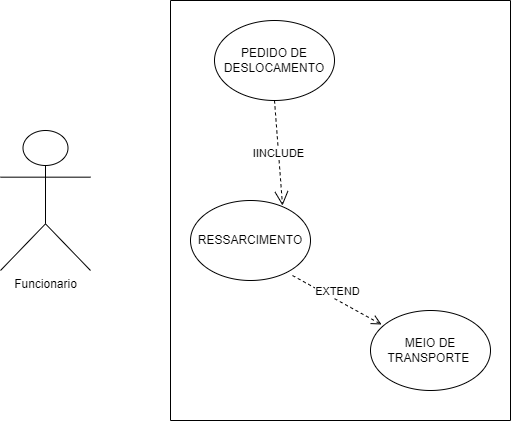

The diagram above was exported from draw.io. Its source (the exported page's mxGraphModel, read from the mxfile embedded in the PNG):
<mxGraphModel dx="880" dy="446" grid="1" gridSize="10" guides="1" tooltips="1" connect="1" arrows="1" fold="1" page="1" pageScale="1" pageWidth="827" pageHeight="1169" background="#ffffff" math="0" shadow="0">
  <root>
    <mxCell id="0" />
    <mxCell id="1" parent="0" />
    <mxCell id="amZyCQOU3svDdsJnqLIj-1" value="Funcionario" style="shape=umlActor;verticalLabelPosition=bottom;verticalAlign=top;html=1;outlineConnect=0;" vertex="1" parent="1">
      <mxGeometry x="80" y="150" width="90" height="140" as="geometry" />
    </mxCell>
    <mxCell id="amZyCQOU3svDdsJnqLIj-10" value="" style="swimlane;startSize=0;" vertex="1" parent="1">
      <mxGeometry x="250" y="20" width="340" height="420" as="geometry" />
    </mxCell>
    <mxCell id="amZyCQOU3svDdsJnqLIj-12" value="PEDIDO DE DESLOCAMENTO" style="ellipse;whiteSpace=wrap;html=1;" vertex="1" parent="amZyCQOU3svDdsJnqLIj-10">
      <mxGeometry x="44" y="20" width="120" height="80" as="geometry" />
    </mxCell>
    <mxCell id="amZyCQOU3svDdsJnqLIj-14" value="RESSARCIMENTO&lt;br&gt;" style="ellipse;whiteSpace=wrap;html=1;" vertex="1" parent="amZyCQOU3svDdsJnqLIj-10">
      <mxGeometry x="20" y="200" width="120" height="80" as="geometry" />
    </mxCell>
    <mxCell id="amZyCQOU3svDdsJnqLIj-13" value="MEIO DE TRANSPORTE&amp;nbsp;" style="ellipse;whiteSpace=wrap;html=1;" vertex="1" parent="amZyCQOU3svDdsJnqLIj-10">
      <mxGeometry x="200" y="310" width="120" height="80" as="geometry" />
    </mxCell>
    <mxCell id="amZyCQOU3svDdsJnqLIj-18" value="EXTEND" style="html=1;verticalAlign=bottom;endArrow=open;dashed=1;endSize=8;curved=0;rounded=0;exitX=0.85;exitY=0.938;exitDx=0;exitDy=0;exitPerimeter=0;entryX=0.092;entryY=0.175;entryDx=0;entryDy=0;entryPerimeter=0;" edge="1" parent="amZyCQOU3svDdsJnqLIj-10" source="amZyCQOU3svDdsJnqLIj-14" target="amZyCQOU3svDdsJnqLIj-13">
      <mxGeometry relative="1" as="geometry">
        <mxPoint x="100.00000000000004" y="230" as="sourcePoint" />
        <mxPoint x="289.7864792250553" y="334.5213656748185" as="targetPoint" />
      </mxGeometry>
    </mxCell>
    <mxCell id="amZyCQOU3svDdsJnqLIj-19" value="IINCLUDE" style="endArrow=open;endSize=12;dashed=1;html=1;rounded=0;entryX=0.767;entryY=0.063;entryDx=0;entryDy=0;entryPerimeter=0;exitX=0.5;exitY=1;exitDx=0;exitDy=0;" edge="1" parent="amZyCQOU3svDdsJnqLIj-10" source="amZyCQOU3svDdsJnqLIj-12" target="amZyCQOU3svDdsJnqLIj-14">
      <mxGeometry width="160" relative="1" as="geometry">
        <mxPoint x="50" y="140" as="sourcePoint" />
        <mxPoint x="210" y="140" as="targetPoint" />
      </mxGeometry>
    </mxCell>
  </root>
</mxGraphModel>